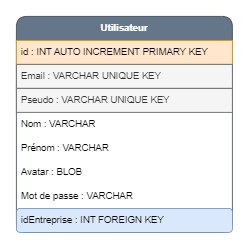

The diagram above was exported from draw.io. Its source (the exported page's mxGraphModel, read from the mxfile embedded in the PNG):
<mxGraphModel dx="1635" dy="838" grid="1" gridSize="10" guides="1" tooltips="1" connect="1" arrows="1" fold="1" page="1" pageScale="1" pageWidth="827" pageHeight="1169" math="0" shadow="0">
  <root>
    <mxCell id="0" />
    <mxCell id="1" parent="0" />
    <mxCell id="UVJGKz1XuusGtuEBtY7c-1" value="&lt;b&gt;Utilisateur&lt;/b&gt;" style="swimlane;fontStyle=0;childLayout=stackLayout;horizontal=1;startSize=30;horizontalStack=0;resizeParent=1;resizeParentMax=0;resizeLast=0;collapsible=1;marginBottom=0;whiteSpace=wrap;html=1;rounded=1;fillColor=#647687;strokeColor=#314354;fontColor=#ffffff;" vertex="1" parent="1">
      <mxGeometry x="270" y="260" width="270" height="270" as="geometry" />
    </mxCell>
    <mxCell id="UVJGKz1XuusGtuEBtY7c-2" value="id : INT AUTO INCREMENT PRIMARY KEY" style="text;strokeColor=#d79b00;fillColor=#ffe6cc;align=left;verticalAlign=middle;spacingLeft=4;spacingRight=4;overflow=hidden;points=[[0,0.5],[1,0.5]];portConstraint=eastwest;rotatable=0;whiteSpace=wrap;html=1;" vertex="1" parent="UVJGKz1XuusGtuEBtY7c-1">
      <mxGeometry y="30" width="270" height="30" as="geometry" />
    </mxCell>
    <mxCell id="UVJGKz1XuusGtuEBtY7c-3" value="Email : VARCHAR UNIQUE KEY" style="text;strokeColor=#666666;fillColor=#f5f5f5;align=left;verticalAlign=middle;spacingLeft=4;spacingRight=4;overflow=hidden;points=[[0,0.5],[1,0.5]];portConstraint=eastwest;rotatable=0;whiteSpace=wrap;html=1;fontColor=#333333;" vertex="1" parent="UVJGKz1XuusGtuEBtY7c-1">
      <mxGeometry y="60" width="270" height="30" as="geometry" />
    </mxCell>
    <mxCell id="UVJGKz1XuusGtuEBtY7c-4" value="Pseudo : VARCHAR UNIQUE KEY" style="text;strokeColor=#666666;fillColor=#f5f5f5;align=left;verticalAlign=middle;spacingLeft=4;spacingRight=4;overflow=hidden;points=[[0,0.5],[1,0.5]];portConstraint=eastwest;rotatable=0;whiteSpace=wrap;html=1;fontColor=#333333;" vertex="1" parent="UVJGKz1XuusGtuEBtY7c-1">
      <mxGeometry y="90" width="270" height="30" as="geometry" />
    </mxCell>
    <mxCell id="UVJGKz1XuusGtuEBtY7c-5" value="Nom : VARCHAR" style="text;strokeColor=none;fillColor=none;align=left;verticalAlign=middle;spacingLeft=4;spacingRight=4;overflow=hidden;points=[[0,0.5],[1,0.5]];portConstraint=eastwest;rotatable=0;whiteSpace=wrap;html=1;" vertex="1" parent="UVJGKz1XuusGtuEBtY7c-1">
      <mxGeometry y="120" width="270" height="30" as="geometry" />
    </mxCell>
    <mxCell id="UVJGKz1XuusGtuEBtY7c-6" value="Prénom : VARCHAR" style="text;strokeColor=none;fillColor=none;align=left;verticalAlign=middle;spacingLeft=4;spacingRight=4;overflow=hidden;points=[[0,0.5],[1,0.5]];portConstraint=eastwest;rotatable=0;whiteSpace=wrap;html=1;" vertex="1" parent="UVJGKz1XuusGtuEBtY7c-1">
      <mxGeometry y="150" width="270" height="30" as="geometry" />
    </mxCell>
    <mxCell id="UVJGKz1XuusGtuEBtY7c-7" value="Avatar : BLOB" style="text;strokeColor=none;fillColor=none;align=left;verticalAlign=middle;spacingLeft=4;spacingRight=4;overflow=hidden;points=[[0,0.5],[1,0.5]];portConstraint=eastwest;rotatable=0;whiteSpace=wrap;html=1;" vertex="1" parent="UVJGKz1XuusGtuEBtY7c-1">
      <mxGeometry y="180" width="270" height="30" as="geometry" />
    </mxCell>
    <mxCell id="UVJGKz1XuusGtuEBtY7c-8" value="Mot de passe : VARCHAR" style="text;strokeColor=none;fillColor=none;align=left;verticalAlign=middle;spacingLeft=4;spacingRight=4;overflow=hidden;points=[[0,0.5],[1,0.5]];portConstraint=eastwest;rotatable=0;whiteSpace=wrap;html=1;" vertex="1" parent="UVJGKz1XuusGtuEBtY7c-1">
      <mxGeometry y="210" width="270" height="30" as="geometry" />
    </mxCell>
    <mxCell id="UVJGKz1XuusGtuEBtY7c-9" value="idEntreprise : INT FOREIGN KEY" style="text;strokeColor=#6c8ebf;fillColor=#dae8fc;align=left;verticalAlign=middle;spacingLeft=4;spacingRight=4;overflow=hidden;points=[[0,0.5],[1,0.5]];portConstraint=eastwest;rotatable=0;whiteSpace=wrap;html=1;rounded=1;" vertex="1" parent="UVJGKz1XuusGtuEBtY7c-1">
      <mxGeometry y="240" width="270" height="30" as="geometry" />
    </mxCell>
  </root>
</mxGraphModel>